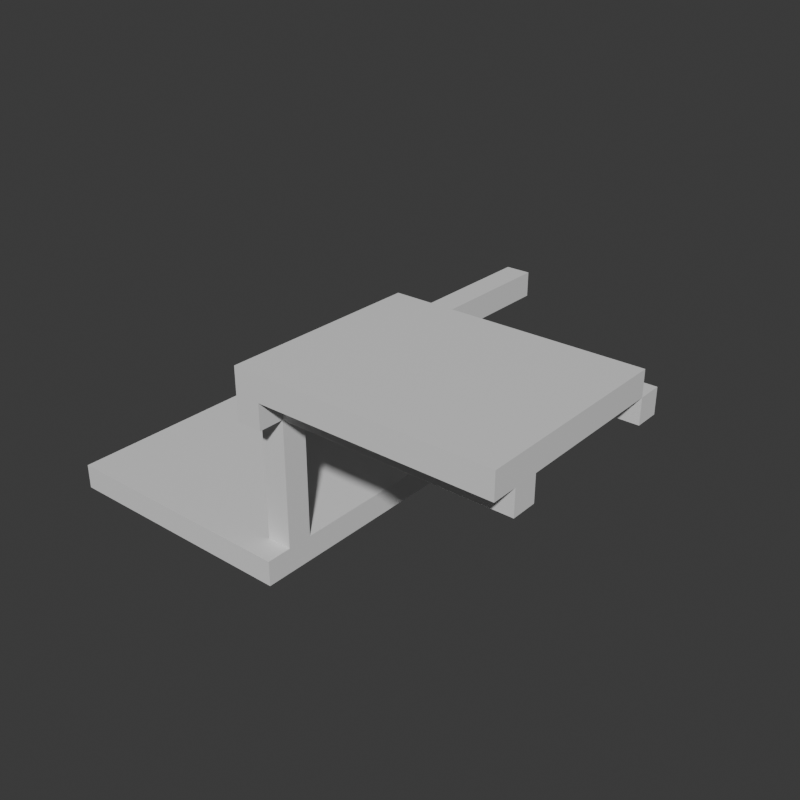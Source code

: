 # Source: Stage_Building_Arcade_WestRoof_01.blend  (saved by Blender 5.2.45; exported with 4.5.12 LTS)
import bpy
from mathutils import Matrix  # noqa: F401  (used for matrix-valued properties, if any)

bpy.ops.wm.read_factory_settings(use_empty=True)
scene = bpy.context.scene
scene.name = 'Scene'

# ---- collections
col_collection = bpy.data.collections.new('Collection'); scene.collection.children.link(col_collection)

# ---- materials (node trees are filled in below, after node groups)
mat_concrete = bpy.data.materials.new('Concrete')
mat_concrete.diffuse_color = (0.6, 0.6, 0.6, 1.0)
mat_metal = bpy.data.materials.new('Metal')
mat_metal.diffuse_color = (0.3, 0.3, 0.35, 1.0)

# ---- material node trees
mat_concrete.use_nodes = True; mat_concrete.node_tree.nodes.clear()
_N = mat_concrete.node_tree.nodes; _L = mat_concrete.node_tree.links
n0 = _N.new('ShaderNodeBsdfPrincipled'); n0.name = 'Principled BSDF'; n0.location = (-200, 100)
n0.inputs[10].default_value = 0.005
n1 = _N.new('ShaderNodeOutputMaterial'); n1.name = 'Material Output'; n1.location = (200, 100)
_L.new(n0.outputs[0], n1.inputs[0])
n1.is_active_output = True
mat_metal.use_nodes = True; mat_metal.node_tree.nodes.clear()
_N = mat_metal.node_tree.nodes; _L = mat_metal.node_tree.links
n0 = _N.new('ShaderNodeBsdfPrincipled'); n0.name = 'Principled BSDF'; n0.location = (-200, 100)
n0.inputs[10].default_value = 0.005
n1 = _N.new('ShaderNodeOutputMaterial'); n1.name = 'Material Output'; n1.location = (200, 100)
_L.new(n0.outputs[0], n1.inputs[0])
n1.is_active_output = True

# ---- world
world_world = bpy.data.worlds.new('World'); scene.world = world_world
world_world.use_nodes = True; world_world.node_tree.nodes.clear()
_N = world_world.node_tree.nodes; _L = world_world.node_tree.links
n0 = _N.new('ShaderNodeOutputWorld'); n0.name = 'World Output'; n0.location = (200, 100)
n1 = _N.new('ShaderNodeBackground'); n1.name = 'Background'; n1.location = (-200, 100)
n1.inputs[0].default_value = (0.05088, 0.05088, 0.05088, 1.0)
_L.new(n1.outputs[0], n0.inputs[0])
n0.is_active_output = True
world_world.color = (0.05088, 0.05088, 0.05088)
world_world.sun_shadow_jitter_overblur = 0.0

# ---- meshes
me_stage_building_arcade_westroof_01_concrete = bpy.data.meshes.new('Stage_Building_Arcade_WestRoof_01_Concrete')
me_stage_building_arcade_westroof_01_concrete.from_pydata([(-7.6, -6.0, 0.0), (0.4, -6.0, 0.0), (-7.6, 6.0, 0.0), (0.4, 6.0, 0.0), (-7.6, -6.0, 0.8), (0.4, -6.0, 0.8), (-7.6, 6.0, 0.8), (0.4, 6.0, 0.8)], [], [(0, 2, 3, 1), (4, 5, 7, 6), (0, 1, 5, 4), (2, 6, 7, 3), (0, 4, 6, 2), (1, 3, 7, 5)])
me_stage_building_arcade_westroof_01_concrete.materials.append(mat_concrete)
me_stage_building_arcade_westroof_01_concrete.update()
me_stage_building_arcade_westroof_01_metal = bpy.data.meshes.new('Stage_Building_Arcade_WestRoof_01_Metal')
me_stage_building_arcade_westroof_01_metal.from_pydata([(-0.4, -5.2, 0.8), (0.4, -5.2, 0.8), (-0.4, -4.4, 0.8), (0.4, -4.4, 0.8), (-0.4, -5.2, 4.8), (0.4, -5.2, 4.8), (-0.4, -4.4, 4.8), (0.4, -4.4, 4.8), (-0.4, -5.2, 4.8), (7.6, -5.2, 4.8), (-0.4, -4.4, 4.8), (7.6, -4.4, 4.8), (-0.4, -5.2, 5.6), (7.6, -5.2, 5.6), (-0.4, -4.4, 5.6), (7.6, -4.4, 5.6), (-0.4, 0.4, 0.8), (0.4, 0.4, 0.8), (-0.4, 1.2, 0.8), (0.4, 1.2, 0.8), (-0.4, 0.4, 4.8), (0.4, 0.4, 4.8), (-0.4, 1.2, 4.8), (0.4, 1.2, 4.8), (-0.4, 0.4, 4.8), (7.6, 0.4, 4.8), (-0.4, 1.2, 4.8), (7.6, 1.2, 4.8), (-0.4, 0.4, 5.6), (7.6, 0.4, 5.6), (-0.4, 1.2, 5.6), (7.6, 1.2, 5.6), (-0.4, -6.0, 4.8), (0.4, -6.0, 4.8), (-0.4, -5.2, 4.8), (0.4, -5.2, 4.8), (-0.4, -6.0, 5.6), (0.4, -6.0, 5.6), (-0.4, -5.2, 5.6), (0.4, -5.2, 5.6), (-0.4, -4.4, 4.8), (0.4, -4.4, 4.8), (-0.4, 0.4, 4.8), (0.4, 0.4, 4.8), (-0.4, -4.4, 5.6), (0.4, -4.4, 5.6), (-0.4, 0.4, 5.6), (0.4, 0.4, 5.6), (-0.4, 1.2, 4.8), (0.4, 1.2, 4.8), (-0.4, 6.0, 4.8), (0.4, 6.0, 4.8), (-0.4, 1.2, 5.6), (0.4, 1.2, 5.6), (-0.4, 6.0, 5.6), (0.4, 6.0, 5.6), (-0.4, -6.0, 5.6), (7.6, -6.0, 5.6), (-0.4, 0.4, 5.6), (7.6, 0.4, 5.6), (-0.4, -6.0, 6.4), (7.6, -6.0, 6.4), (-0.4, 0.4, 6.4), (7.6, 0.4, 6.4)], [], [(0, 2, 3, 1), (4, 5, 7, 6), (0, 1, 5, 4), (2, 6, 7, 3), (0, 4, 6, 2), (1, 3, 7, 5), (8, 10, 11, 9), (12, 13, 15, 14), (8, 9, 13, 12), (10, 14, 15, 11), (8, 12, 14, 10), (9, 11, 15, 13), (16, 18, 19, 17), (20, 21, 23, 22), (16, 17, 21, 20), (18, 22, 23, 19), (16, 20, 22, 18), (17, 19, 23, 21), (24, 26, 27, 25), (28, 29, 31, 30), (24, 25, 29, 28), (26, 30, 31, 27), (24, 28, 30, 26), (25, 27, 31, 29), (32, 34, 35, 33), (36, 37, 39, 38), (32, 33, 37, 36), (34, 38, 39, 35), (32, 36, 38, 34), (33, 35, 39, 37), (40, 42, 43, 41), (44, 45, 47, 46), (40, 41, 45, 44), (42, 46, 47, 43), (40, 44, 46, 42), (41, 43, 47, 45), (48, 50, 51, 49), (52, 53, 55, 54), (48, 49, 53, 52), (50, 54, 55, 51), (48, 52, 54, 50), (49, 51, 55, 53), (56, 58, 59, 57), (60, 61, 63, 62), (56, 57, 61, 60), (58, 62, 63, 59), (56, 60, 62, 58), (57, 59, 63, 61)])
me_stage_building_arcade_westroof_01_metal.materials.append(mat_metal)
me_stage_building_arcade_westroof_01_metal.update()

# ---- objects
ob_stage_building_arcade_westroof_01 = bpy.data.objects.new('Stage_Building_Arcade_WestRoof_01', None)
ob_stage_building_arcade_westroof_01_concrete = bpy.data.objects.new('Stage_Building_Arcade_WestRoof_01_Concrete', me_stage_building_arcade_westroof_01_concrete)
ob_stage_building_arcade_westroof_01_metal = bpy.data.objects.new('Stage_Building_Arcade_WestRoof_01_Metal', me_stage_building_arcade_westroof_01_metal)

# ---- transforms, parenting, visibility, modifiers, constraints
ob_stage_building_arcade_westroof_01.location = (0.0, 0.0, 0.0)
ob_stage_building_arcade_westroof_01_concrete.parent = ob_stage_building_arcade_westroof_01
ob_stage_building_arcade_westroof_01_concrete.location = (0.0, 0.0, 0.0)
ob_stage_building_arcade_westroof_01_metal.parent = ob_stage_building_arcade_westroof_01
ob_stage_building_arcade_westroof_01_metal.location = (0.0, 0.0, 0.0)

# ---- collection membership
col_collection.objects.link(ob_stage_building_arcade_westroof_01)
col_collection.objects.link(ob_stage_building_arcade_westroof_01_concrete)
col_collection.objects.link(ob_stage_building_arcade_westroof_01_metal)

# ---- scene / render settings (as saved in the file)
scene.frame_start = 1; scene.frame_end = 250; scene.frame_set(1)
scene.render.engine = 'BLENDER_EEVEE_NEXT'
scene.render.resolution_x = 900
scene.render.resolution_y = 900
scene.render.bake_bias = 0.0
scene.render.bake_samples = 0
scene.render.compositor_device = 'GPU'
scene.eevee.use_volume_custom_range = False
scene.eevee.fast_gi_thickness_near = 0.1
scene.eevee.fast_gi_thickness_far = 0.0
scene.eevee.ray_tracing_options.screen_trace_thickness = 0.1
bpy.context.view_layer.update()

# ---- added for rendering (the .blend has no active camera and no usable light): camera, sun
cam_auto = bpy.data.cameras.new('AutoCamera')
cam_auto.lens = 50.0
cam_auto.sensor_width = 36.0
cam_auto.clip_end = 1000.0
ob_auto_camera = bpy.data.objects.new('AutoCamera', cam_auto)
scene.collection.objects.link(ob_auto_camera)
ob_auto_camera.location = (18.871, -22.6451, 18.2968)
ob_auto_camera.rotation_euler = (1.09748, -7.21219e-08, 0.694738)
scene.camera = ob_auto_camera
light_auto_sun = bpy.data.lights.new('AutoSun', 'SUN')
light_auto_sun.energy = 3.0
light_auto_sun.angle = 0.0523599
ob_auto_sun = bpy.data.objects.new('AutoSun', light_auto_sun)
scene.collection.objects.link(ob_auto_sun)
ob_auto_sun.rotation_euler = (0.872665, 0.174533, 0.523599)
bpy.context.view_layer.update()
